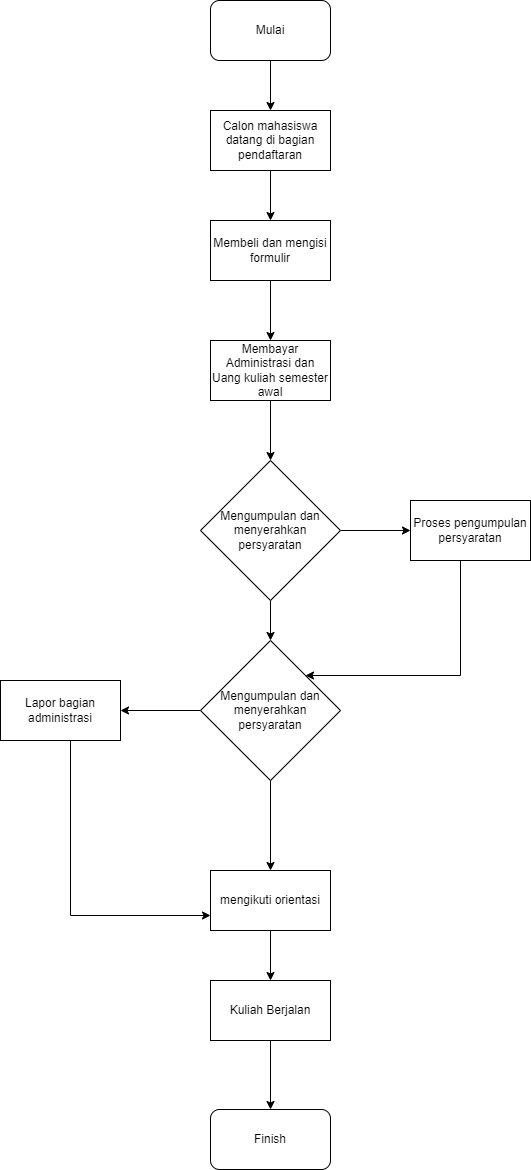

The diagram above was exported from draw.io. Its source (the exported page's mxGraphModel, read from the mxfile embedded in the PNG):
<mxGraphModel dx="1730" dy="898" grid="1" gridSize="10" guides="1" tooltips="1" connect="1" arrows="1" fold="1" page="1" pageScale="1" pageWidth="827" pageHeight="1169" math="0" shadow="0">
  <root>
    <mxCell id="0" />
    <mxCell id="1" parent="0" />
    <mxCell id="Qk_Y4ZgSRYvGj5c4A9rJ-8" style="edgeStyle=orthogonalEdgeStyle;rounded=0;orthogonalLoop=1;jettySize=auto;html=1;entryX=0.5;entryY=0;entryDx=0;entryDy=0;" edge="1" parent="1" target="Qk_Y4ZgSRYvGj5c4A9rJ-2">
      <mxGeometry relative="1" as="geometry">
        <mxPoint x="370" y="60" as="sourcePoint" />
      </mxGeometry>
    </mxCell>
    <mxCell id="Qk_Y4ZgSRYvGj5c4A9rJ-6" style="edgeStyle=orthogonalEdgeStyle;rounded=0;orthogonalLoop=1;jettySize=auto;html=1;entryX=0.5;entryY=0;entryDx=0;entryDy=0;" edge="1" parent="1" source="Qk_Y4ZgSRYvGj5c4A9rJ-2" target="Qk_Y4ZgSRYvGj5c4A9rJ-3">
      <mxGeometry relative="1" as="geometry" />
    </mxCell>
    <mxCell id="Qk_Y4ZgSRYvGj5c4A9rJ-2" value="Calon mahasiswa datang di bagian pendaftaran" style="rounded=0;whiteSpace=wrap;html=1;" vertex="1" parent="1">
      <mxGeometry x="310" y="110" width="120" height="60" as="geometry" />
    </mxCell>
    <mxCell id="Qk_Y4ZgSRYvGj5c4A9rJ-7" style="edgeStyle=orthogonalEdgeStyle;rounded=0;orthogonalLoop=1;jettySize=auto;html=1;exitX=0.5;exitY=1;exitDx=0;exitDy=0;entryX=0.5;entryY=0;entryDx=0;entryDy=0;" edge="1" parent="1" source="Qk_Y4ZgSRYvGj5c4A9rJ-3" target="Qk_Y4ZgSRYvGj5c4A9rJ-4">
      <mxGeometry relative="1" as="geometry" />
    </mxCell>
    <mxCell id="Qk_Y4ZgSRYvGj5c4A9rJ-3" value="Membeli dan mengisi formulir" style="rounded=0;whiteSpace=wrap;html=1;" vertex="1" parent="1">
      <mxGeometry x="310" y="220" width="120" height="60" as="geometry" />
    </mxCell>
    <mxCell id="Qk_Y4ZgSRYvGj5c4A9rJ-13" style="edgeStyle=orthogonalEdgeStyle;rounded=0;orthogonalLoop=1;jettySize=auto;html=1;entryX=0.5;entryY=0;entryDx=0;entryDy=0;" edge="1" parent="1" source="Qk_Y4ZgSRYvGj5c4A9rJ-4" target="Qk_Y4ZgSRYvGj5c4A9rJ-9">
      <mxGeometry relative="1" as="geometry" />
    </mxCell>
    <mxCell id="Qk_Y4ZgSRYvGj5c4A9rJ-4" value="Membayar Administrasi dan Uang kuliah semester awal" style="rounded=0;whiteSpace=wrap;html=1;" vertex="1" parent="1">
      <mxGeometry x="310" y="340" width="120" height="60" as="geometry" />
    </mxCell>
    <mxCell id="Qk_Y4ZgSRYvGj5c4A9rJ-14" style="edgeStyle=orthogonalEdgeStyle;rounded=0;orthogonalLoop=1;jettySize=auto;html=1;" edge="1" parent="1" source="Qk_Y4ZgSRYvGj5c4A9rJ-9" target="Qk_Y4ZgSRYvGj5c4A9rJ-11">
      <mxGeometry relative="1" as="geometry" />
    </mxCell>
    <mxCell id="Qk_Y4ZgSRYvGj5c4A9rJ-16" style="edgeStyle=orthogonalEdgeStyle;rounded=0;orthogonalLoop=1;jettySize=auto;html=1;exitX=0.5;exitY=1;exitDx=0;exitDy=0;entryX=0.5;entryY=0;entryDx=0;entryDy=0;" edge="1" parent="1" source="Qk_Y4ZgSRYvGj5c4A9rJ-9" target="Qk_Y4ZgSRYvGj5c4A9rJ-10">
      <mxGeometry relative="1" as="geometry" />
    </mxCell>
    <mxCell id="Qk_Y4ZgSRYvGj5c4A9rJ-9" value="Mengumpulan dan menyerahkan persyaratan" style="rhombus;whiteSpace=wrap;html=1;" vertex="1" parent="1">
      <mxGeometry x="300" y="460" width="140" height="140" as="geometry" />
    </mxCell>
    <mxCell id="Qk_Y4ZgSRYvGj5c4A9rJ-17" style="edgeStyle=orthogonalEdgeStyle;rounded=0;orthogonalLoop=1;jettySize=auto;html=1;entryX=1;entryY=0.5;entryDx=0;entryDy=0;" edge="1" parent="1" source="Qk_Y4ZgSRYvGj5c4A9rJ-10" target="Qk_Y4ZgSRYvGj5c4A9rJ-12">
      <mxGeometry relative="1" as="geometry" />
    </mxCell>
    <mxCell id="Qk_Y4ZgSRYvGj5c4A9rJ-21" style="edgeStyle=orthogonalEdgeStyle;rounded=0;orthogonalLoop=1;jettySize=auto;html=1;entryX=0.5;entryY=0;entryDx=0;entryDy=0;" edge="1" parent="1" source="Qk_Y4ZgSRYvGj5c4A9rJ-10" target="Qk_Y4ZgSRYvGj5c4A9rJ-18">
      <mxGeometry relative="1" as="geometry" />
    </mxCell>
    <mxCell id="Qk_Y4ZgSRYvGj5c4A9rJ-10" value="Mengumpulan dan menyerahkan persyaratan" style="rhombus;whiteSpace=wrap;html=1;" vertex="1" parent="1">
      <mxGeometry x="300" y="640" width="140" height="140" as="geometry" />
    </mxCell>
    <mxCell id="Qk_Y4ZgSRYvGj5c4A9rJ-15" style="edgeStyle=orthogonalEdgeStyle;rounded=0;orthogonalLoop=1;jettySize=auto;html=1;entryX=1;entryY=0;entryDx=0;entryDy=0;" edge="1" parent="1" source="Qk_Y4ZgSRYvGj5c4A9rJ-11" target="Qk_Y4ZgSRYvGj5c4A9rJ-10">
      <mxGeometry relative="1" as="geometry">
        <Array as="points">
          <mxPoint x="560" y="675" />
        </Array>
      </mxGeometry>
    </mxCell>
    <mxCell id="Qk_Y4ZgSRYvGj5c4A9rJ-11" value="Proses pengumpulan persyaratan" style="rounded=0;whiteSpace=wrap;html=1;" vertex="1" parent="1">
      <mxGeometry x="510" y="500" width="120" height="60" as="geometry" />
    </mxCell>
    <mxCell id="Qk_Y4ZgSRYvGj5c4A9rJ-22" style="edgeStyle=orthogonalEdgeStyle;rounded=0;orthogonalLoop=1;jettySize=auto;html=1;entryX=0;entryY=0.75;entryDx=0;entryDy=0;" edge="1" parent="1" source="Qk_Y4ZgSRYvGj5c4A9rJ-12" target="Qk_Y4ZgSRYvGj5c4A9rJ-18">
      <mxGeometry relative="1" as="geometry">
        <Array as="points">
          <mxPoint x="170" y="915" />
        </Array>
      </mxGeometry>
    </mxCell>
    <mxCell id="Qk_Y4ZgSRYvGj5c4A9rJ-12" value="Lapor bagian administrasi" style="rounded=0;whiteSpace=wrap;html=1;" vertex="1" parent="1">
      <mxGeometry x="100" y="680" width="120" height="60" as="geometry" />
    </mxCell>
    <mxCell id="Qk_Y4ZgSRYvGj5c4A9rJ-23" style="edgeStyle=orthogonalEdgeStyle;rounded=0;orthogonalLoop=1;jettySize=auto;html=1;entryX=0.5;entryY=0;entryDx=0;entryDy=0;" edge="1" parent="1" source="Qk_Y4ZgSRYvGj5c4A9rJ-18" target="Qk_Y4ZgSRYvGj5c4A9rJ-19">
      <mxGeometry relative="1" as="geometry" />
    </mxCell>
    <mxCell id="Qk_Y4ZgSRYvGj5c4A9rJ-18" value="mengikuti orientasi" style="rounded=0;whiteSpace=wrap;html=1;" vertex="1" parent="1">
      <mxGeometry x="310" y="870" width="120" height="60" as="geometry" />
    </mxCell>
    <mxCell id="Qk_Y4ZgSRYvGj5c4A9rJ-25" style="edgeStyle=orthogonalEdgeStyle;rounded=0;orthogonalLoop=1;jettySize=auto;html=1;entryX=0.5;entryY=0;entryDx=0;entryDy=0;" edge="1" parent="1" source="Qk_Y4ZgSRYvGj5c4A9rJ-19" target="Qk_Y4ZgSRYvGj5c4A9rJ-24">
      <mxGeometry relative="1" as="geometry" />
    </mxCell>
    <mxCell id="Qk_Y4ZgSRYvGj5c4A9rJ-19" value="Kuliah Berjalan" style="rounded=0;whiteSpace=wrap;html=1;" vertex="1" parent="1">
      <mxGeometry x="310" y="980" width="120" height="60" as="geometry" />
    </mxCell>
    <mxCell id="Qk_Y4ZgSRYvGj5c4A9rJ-20" value="Mulai" style="rounded=1;whiteSpace=wrap;html=1;" vertex="1" parent="1">
      <mxGeometry x="310" width="120" height="60" as="geometry" />
    </mxCell>
    <mxCell id="Qk_Y4ZgSRYvGj5c4A9rJ-24" value="Finish" style="rounded=1;whiteSpace=wrap;html=1;" vertex="1" parent="1">
      <mxGeometry x="310" y="1109" width="120" height="60" as="geometry" />
    </mxCell>
  </root>
</mxGraphModel>